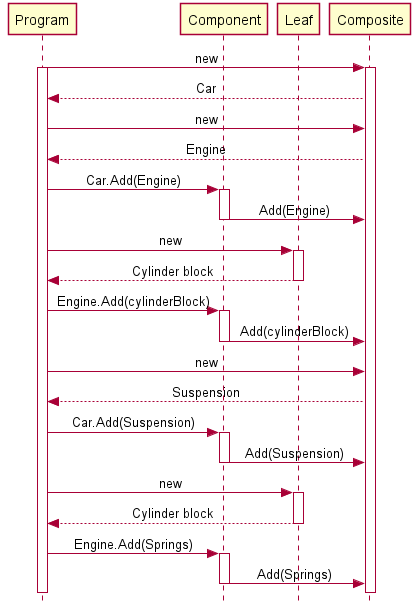

The diagram above was rendered by PlantUML. Its source (embedded in the PNG):
@startuml Class Diagram

skinparam Style strictuml
skinparam SequenceMessageAlignment center

participant "Program" as P
participant "Component" as Compon
participant "Leaf" as L
participant "Composite" as Compos

P -> Compos: new
activate P
activate Compos

Compos --> P: Car

P -> Compos: new

Compos --> P: Engine

P -> Compon: Car.Add(Engine)
activate Compon

Compon -> Compos: Add(Engine)
deactivate Compon

P -> L : new
activate L
L -->P : Cylinder block
deactivate L

P -> Compon: Engine.Add(cylinderBlock)
activate Compon

Compon -> Compos: Add(cylinderBlock)
deactivate Compon

P -> Compos: new

Compos --> P: Suspension

P -> Compon: Car.Add(Suspension)
activate Compon

Compon -> Compos: Add(Suspension)
deactivate Compon

P -> L : new
activate L
L -->P : Cylinder block
deactivate L

P -> Compon: Engine.Add(Springs)
activate Compon

Compon -> Compos: Add(Springs)
deactivate Compon

@enduml